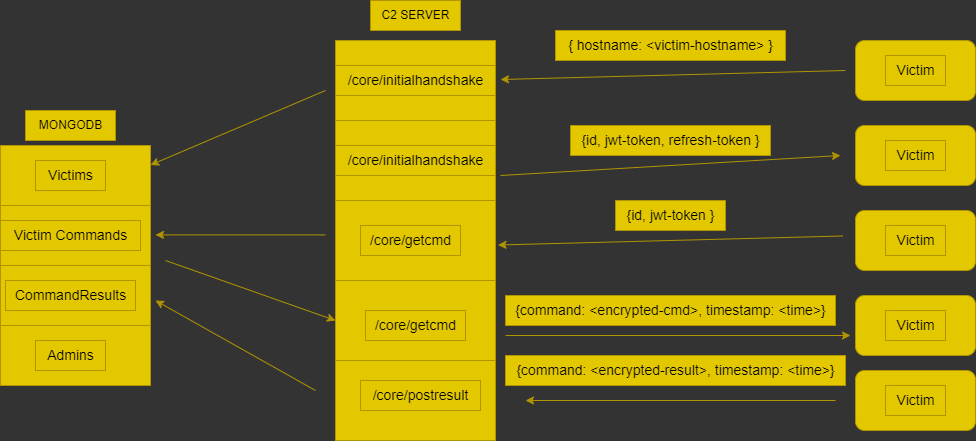

The diagram above was exported from draw.io. Its source (the exported page's mxGraphModel, read from the mxfile embedded in the PNG):
<mxGraphModel dx="896" dy="650" grid="1" gridSize="10" guides="1" tooltips="1" connect="1" arrows="1" fold="1" page="1" pageScale="1" pageWidth="3300" pageHeight="4681" background="#333333" math="0" shadow="0">
  <root>
    <mxCell id="0" />
    <mxCell id="1" parent="0" />
    <mxCell id="3" value="" style="rounded=0;whiteSpace=wrap;html=1;fontColor=#000000;strokeColor=#B09500;fillColor=#e3c800;" parent="1" vertex="1">
      <mxGeometry x="730" y="220" width="160" height="400" as="geometry" />
    </mxCell>
    <mxCell id="17" value="C2 SERVER" style="text;html=1;align=center;verticalAlign=middle;resizable=0;points=[];autosize=1;strokeColor=#B09500;fillColor=#e3c800;fontColor=#000000;" parent="1" vertex="1">
      <mxGeometry x="765" y="180" width="90" height="30" as="geometry" />
    </mxCell>
    <mxCell id="19" value="" style="rounded=0;whiteSpace=wrap;html=1;fontColor=#000000;strokeColor=#B09500;fillColor=#e3c800;" parent="1" vertex="1">
      <mxGeometry x="730" y="220" width="160" height="80" as="geometry" />
    </mxCell>
    <mxCell id="20" value="" style="rounded=0;whiteSpace=wrap;html=1;fontColor=#000000;strokeColor=#B09500;fillColor=#e3c800;" parent="1" vertex="1">
      <mxGeometry x="730" y="300" width="160" height="80" as="geometry" />
    </mxCell>
    <mxCell id="21" value="" style="rounded=0;whiteSpace=wrap;html=1;fontColor=#000000;strokeColor=#B09500;fillColor=#e3c800;" parent="1" vertex="1">
      <mxGeometry x="730" y="380" width="160" height="80" as="geometry" />
    </mxCell>
    <mxCell id="22" value="" style="rounded=0;whiteSpace=wrap;html=1;fontColor=#000000;strokeColor=#B09500;fillColor=#e3c800;" parent="1" vertex="1">
      <mxGeometry x="730" y="460" width="160" height="80" as="geometry" />
    </mxCell>
    <mxCell id="23" value="" style="rounded=0;whiteSpace=wrap;html=1;fontColor=#000000;strokeColor=#B09500;fillColor=#e3c800;" parent="1" vertex="1">
      <mxGeometry x="730" y="540" width="160" height="80" as="geometry" />
    </mxCell>
    <mxCell id="24" value="/core/initialhandshake" style="text;html=1;align=center;verticalAlign=middle;resizable=0;points=[];autosize=1;strokeColor=#B09500;fillColor=#e3c800;strokeWidth=1;fontSize=14;fontColor=#000000;" parent="1" vertex="1">
      <mxGeometry x="730" y="245" width="160" height="30" as="geometry" />
    </mxCell>
    <mxCell id="27" value="" style="rounded=1;whiteSpace=wrap;html=1;strokeWidth=1;fontSize=14;fontColor=#000000;strokeColor=#B09500;fillColor=#e3c800;" parent="1" vertex="1">
      <mxGeometry x="1250" y="220" width="120" height="60" as="geometry" />
    </mxCell>
    <mxCell id="28" value="" style="endArrow=classic;html=1;fontSize=14;entryX=1.031;entryY=0.467;entryDx=0;entryDy=0;entryPerimeter=0;fontColor=#FFFF66;strokeColor=#B09500;fillColor=#e3c800;" parent="1" target="24" edge="1">
      <mxGeometry width="50" height="50" relative="1" as="geometry">
        <mxPoint x="1240" y="250" as="sourcePoint" />
        <mxPoint x="1080" y="160" as="targetPoint" />
      </mxGeometry>
    </mxCell>
    <mxCell id="31" value="Victim" style="text;html=1;align=center;verticalAlign=middle;resizable=0;points=[];autosize=1;strokeColor=#B09500;fillColor=#e3c800;fontSize=14;fontColor=#000000;" parent="1" vertex="1">
      <mxGeometry x="1280" y="235" width="60" height="30" as="geometry" />
    </mxCell>
    <mxCell id="34" value="/core/initialhandshake" style="text;html=1;align=center;verticalAlign=middle;resizable=0;points=[];autosize=1;strokeColor=#B09500;fillColor=#e3c800;strokeWidth=1;fontSize=14;fontColor=#000000;" parent="1" vertex="1">
      <mxGeometry x="730" y="325" width="160" height="30" as="geometry" />
    </mxCell>
    <mxCell id="35" value="" style="endArrow=classic;html=1;fontSize=14;fontColor=#FFFF66;strokeColor=#B09500;fillColor=#e3c800;" parent="1" edge="1">
      <mxGeometry width="50" height="50" relative="1" as="geometry">
        <mxPoint x="895" y="355" as="sourcePoint" />
        <mxPoint x="1235" y="335" as="targetPoint" />
      </mxGeometry>
    </mxCell>
    <mxCell id="36" value="" style="rounded=1;whiteSpace=wrap;html=1;strokeWidth=1;fontSize=14;fontColor=#000000;strokeColor=#B09500;fillColor=#e3c800;" parent="1" vertex="1">
      <mxGeometry x="1250" y="305" width="120" height="60" as="geometry" />
    </mxCell>
    <mxCell id="37" value="Victim" style="text;html=1;align=center;verticalAlign=middle;resizable=0;points=[];autosize=1;strokeColor=#B09500;fillColor=#e3c800;fontSize=14;fontColor=#000000;" parent="1" vertex="1">
      <mxGeometry x="1280" y="320" width="60" height="30" as="geometry" />
    </mxCell>
    <mxCell id="38" value="{ hostname: &amp;lt;victim-hostname&amp;gt; }" style="text;html=1;align=center;verticalAlign=middle;resizable=0;points=[];autosize=1;strokeColor=#B09500;fillColor=#e3c800;fontSize=14;fontColor=#000000;" parent="1" vertex="1">
      <mxGeometry x="950" y="210" width="230" height="30" as="geometry" />
    </mxCell>
    <mxCell id="39" value="{id, jwt-token, refresh-token }" style="text;html=1;align=center;verticalAlign=middle;resizable=0;points=[];autosize=1;strokeColor=#B09500;fillColor=#e3c800;fontSize=14;fontColor=#000000;" parent="1" vertex="1">
      <mxGeometry x="965" y="305" width="200" height="30" as="geometry" />
    </mxCell>
    <mxCell id="40" value="" style="rounded=1;whiteSpace=wrap;html=1;strokeWidth=1;fontSize=14;fontColor=#000000;strokeColor=#B09500;fillColor=#e3c800;" parent="1" vertex="1">
      <mxGeometry x="1250" y="390" width="120" height="60" as="geometry" />
    </mxCell>
    <mxCell id="41" value="Victim" style="text;html=1;align=center;verticalAlign=middle;resizable=0;points=[];autosize=1;strokeColor=#B09500;fillColor=#e3c800;fontSize=14;fontColor=#000000;" parent="1" vertex="1">
      <mxGeometry x="1280" y="405" width="60" height="30" as="geometry" />
    </mxCell>
    <mxCell id="42" value="/core/getcmd" style="text;html=1;align=center;verticalAlign=middle;resizable=0;points=[];autosize=1;strokeColor=#B09500;fillColor=#e3c800;fontSize=14;fontColor=#000000;" parent="1" vertex="1">
      <mxGeometry x="755" y="405" width="100" height="30" as="geometry" />
    </mxCell>
    <mxCell id="44" value="" style="endArrow=classic;html=1;fontSize=14;entryX=1.031;entryY=0.467;entryDx=0;entryDy=0;entryPerimeter=0;fontColor=#FFFF66;strokeColor=#B09500;fillColor=#e3c800;" parent="1" edge="1">
      <mxGeometry width="50" height="50" relative="1" as="geometry">
        <mxPoint x="1237.52" y="415.49" as="sourcePoint" />
        <mxPoint x="892.48" y="424.5" as="targetPoint" />
      </mxGeometry>
    </mxCell>
    <mxCell id="45" value="/core/getcmd" style="text;html=1;align=center;verticalAlign=middle;resizable=0;points=[];autosize=1;strokeColor=#B09500;fillColor=#e3c800;fontSize=14;fontColor=#000000;" parent="1" vertex="1">
      <mxGeometry x="760" y="490" width="100" height="30" as="geometry" />
    </mxCell>
    <mxCell id="46" value="{command: &amp;lt;encrypted-cmd&amp;gt;, timestamp: &amp;lt;time&amp;gt;}" style="text;html=1;align=center;verticalAlign=middle;resizable=0;points=[];autosize=1;strokeColor=#B09500;fillColor=#e3c800;fontSize=14;fontColor=#000000;" parent="1" vertex="1">
      <mxGeometry x="900" y="475" width="330" height="30" as="geometry" />
    </mxCell>
    <mxCell id="47" value="{id, jwt-token }" style="text;html=1;align=center;verticalAlign=middle;resizable=0;points=[];autosize=1;strokeColor=#B09500;fillColor=#e3c800;fontSize=14;fontColor=#000000;" parent="1" vertex="1">
      <mxGeometry x="1010" y="380" width="110" height="30" as="geometry" />
    </mxCell>
    <mxCell id="48" value="" style="rounded=1;whiteSpace=wrap;html=1;strokeWidth=1;fontSize=14;fontColor=#000000;strokeColor=#B09500;fillColor=#e3c800;" parent="1" vertex="1">
      <mxGeometry x="1250" y="475" width="120" height="60" as="geometry" />
    </mxCell>
    <mxCell id="49" value="" style="rounded=0;whiteSpace=wrap;html=1;strokeWidth=1;fontSize=14;fontColor=#000000;strokeColor=#B09500;fillColor=#e3c800;" parent="1" vertex="1">
      <mxGeometry x="395" y="325" width="120" height="240" as="geometry" />
    </mxCell>
    <mxCell id="51" value="MONGODB" style="text;html=1;align=center;verticalAlign=middle;resizable=0;points=[];autosize=1;strokeColor=#B09500;fillColor=#e3c800;fontColor=#000000;" parent="1" vertex="1">
      <mxGeometry x="420" y="290" width="90" height="30" as="geometry" />
    </mxCell>
    <mxCell id="52" value="" style="rounded=0;whiteSpace=wrap;html=1;strokeWidth=1;fontSize=14;fontColor=#000000;strokeColor=#B09500;fillColor=#e3c800;" parent="1" vertex="1">
      <mxGeometry x="395" y="325" width="150" height="60" as="geometry" />
    </mxCell>
    <mxCell id="54" value="" style="rounded=0;whiteSpace=wrap;html=1;strokeWidth=1;fontSize=14;fontColor=#000000;strokeColor=#B09500;fillColor=#e3c800;" parent="1" vertex="1">
      <mxGeometry x="395" y="385" width="150" height="60" as="geometry" />
    </mxCell>
    <mxCell id="55" value="" style="rounded=0;whiteSpace=wrap;html=1;strokeWidth=1;fontSize=14;fontColor=#000000;strokeColor=#B09500;fillColor=#e3c800;" parent="1" vertex="1">
      <mxGeometry x="395" y="445" width="150" height="60" as="geometry" />
    </mxCell>
    <mxCell id="56" value="" style="rounded=0;whiteSpace=wrap;html=1;strokeWidth=1;fontSize=14;fontColor=#000000;strokeColor=#B09500;fillColor=#e3c800;" parent="1" vertex="1">
      <mxGeometry x="395" y="505" width="150" height="60" as="geometry" />
    </mxCell>
    <mxCell id="57" value="Victims" style="text;html=1;align=center;verticalAlign=middle;resizable=0;points=[];autosize=1;strokeColor=#B09500;fillColor=#e3c800;strokeWidth=1;fontSize=14;fontColor=#000000;" parent="1" vertex="1">
      <mxGeometry x="430" y="340" width="70" height="30" as="geometry" />
    </mxCell>
    <mxCell id="58" value="Victim Commands" style="text;html=1;align=center;verticalAlign=middle;resizable=0;points=[];autosize=1;strokeColor=#B09500;fillColor=#e3c800;strokeWidth=1;fontSize=14;fontColor=#000000;" parent="1" vertex="1">
      <mxGeometry x="395" y="400" width="140" height="30" as="geometry" />
    </mxCell>
    <mxCell id="59" value="CommandResults" style="text;html=1;align=center;verticalAlign=middle;resizable=0;points=[];autosize=1;strokeColor=#B09500;fillColor=#e3c800;strokeWidth=1;fontSize=14;fontColor=#000000;" parent="1" vertex="1">
      <mxGeometry x="400" y="460" width="130" height="30" as="geometry" />
    </mxCell>
    <mxCell id="60" value="Admins" style="text;html=1;align=center;verticalAlign=middle;resizable=0;points=[];autosize=1;strokeColor=#B09500;fillColor=#e3c800;strokeWidth=1;fontSize=14;fontColor=#000000;" parent="1" vertex="1">
      <mxGeometry x="430" y="520" width="70" height="30" as="geometry" />
    </mxCell>
    <mxCell id="61" value="" style="endArrow=classic;html=1;fontSize=14;fontColor=#FFFF66;strokeColor=#B09500;fillColor=#e3c800;" parent="1" edge="1">
      <mxGeometry width="50" height="50" relative="1" as="geometry">
        <mxPoint x="720" y="414.41" as="sourcePoint" />
        <mxPoint x="550" y="414.41" as="targetPoint" />
      </mxGeometry>
    </mxCell>
    <mxCell id="62" value="" style="endArrow=classic;html=1;fontSize=14;entryX=0;entryY=0.5;entryDx=0;entryDy=0;fontColor=#FFFF66;strokeColor=#B09500;fillColor=#e3c800;" parent="1" target="22" edge="1">
      <mxGeometry width="50" height="50" relative="1" as="geometry">
        <mxPoint x="560" y="440" as="sourcePoint" />
        <mxPoint x="595" y="390" as="targetPoint" />
      </mxGeometry>
    </mxCell>
    <mxCell id="63" value="" style="endArrow=classic;html=1;fontSize=14;fontColor=#FFFF66;strokeColor=#B09500;fillColor=#e3c800;" parent="1" edge="1">
      <mxGeometry width="50" height="50" relative="1" as="geometry">
        <mxPoint x="900" y="515" as="sourcePoint" />
        <mxPoint x="1245" y="515" as="targetPoint" />
      </mxGeometry>
    </mxCell>
    <mxCell id="64" value="Victim" style="text;html=1;align=center;verticalAlign=middle;resizable=0;points=[];autosize=1;strokeColor=#B09500;fillColor=#e3c800;fontSize=14;fontColor=#000000;" parent="1" vertex="1">
      <mxGeometry x="1280" y="490" width="60" height="30" as="geometry" />
    </mxCell>
    <mxCell id="66" value="" style="rounded=1;whiteSpace=wrap;html=1;strokeWidth=1;fontSize=14;fontColor=#000000;strokeColor=#B09500;fillColor=#e3c800;" parent="1" vertex="1">
      <mxGeometry x="1250" y="550" width="120" height="60" as="geometry" />
    </mxCell>
    <mxCell id="67" value="Victim" style="text;html=1;align=center;verticalAlign=middle;resizable=0;points=[];autosize=1;strokeColor=#B09500;fillColor=#e3c800;fontSize=14;fontColor=#000000;" parent="1" vertex="1">
      <mxGeometry x="1280" y="565" width="60" height="30" as="geometry" />
    </mxCell>
    <mxCell id="68" value="" style="endArrow=classic;html=1;fontSize=14;fontColor=#FFFF66;strokeColor=#B09500;fillColor=#e3c800;" parent="1" edge="1">
      <mxGeometry width="50" height="50" relative="1" as="geometry">
        <mxPoint x="1230" y="580" as="sourcePoint" />
        <mxPoint x="920" y="580" as="targetPoint" />
      </mxGeometry>
    </mxCell>
    <mxCell id="70" value="/core/postresult&lt;br&gt;" style="text;html=1;align=center;verticalAlign=middle;resizable=0;points=[];autosize=1;strokeColor=#B09500;fillColor=#e3c800;fontSize=14;fontColor=#000000;" parent="1" vertex="1">
      <mxGeometry x="755" y="560" width="120" height="30" as="geometry" />
    </mxCell>
    <mxCell id="71" value="{command: &amp;lt;encrypted-result&amp;gt;, timestamp: &amp;lt;time&amp;gt;}" style="text;html=1;align=center;verticalAlign=middle;resizable=0;points=[];autosize=1;strokeColor=#B09500;fillColor=#e3c800;fontSize=14;fontColor=#000000;" parent="1" vertex="1">
      <mxGeometry x="900" y="535" width="340" height="30" as="geometry" />
    </mxCell>
    <mxCell id="72" value="" style="endArrow=classic;html=1;fontSize=14;fontColor=#FFFF66;strokeColor=#B09500;fillColor=#e3c800;" parent="1" edge="1">
      <mxGeometry width="50" height="50" relative="1" as="geometry">
        <mxPoint x="710" y="570" as="sourcePoint" />
        <mxPoint x="550" y="480" as="targetPoint" />
      </mxGeometry>
    </mxCell>
    <mxCell id="73" value="" style="endArrow=classic;html=1;fontSize=14;entryX=1.031;entryY=0.467;entryDx=0;entryDy=0;entryPerimeter=0;fontColor=#FFFF66;strokeColor=#B09500;fillColor=#e3c800;" parent="1" edge="1">
      <mxGeometry width="50" height="50" relative="1" as="geometry">
        <mxPoint x="720" y="270" as="sourcePoint" />
        <mxPoint x="544.9999999999998" y="344.51" as="targetPoint" />
      </mxGeometry>
    </mxCell>
  </root>
</mxGraphModel>